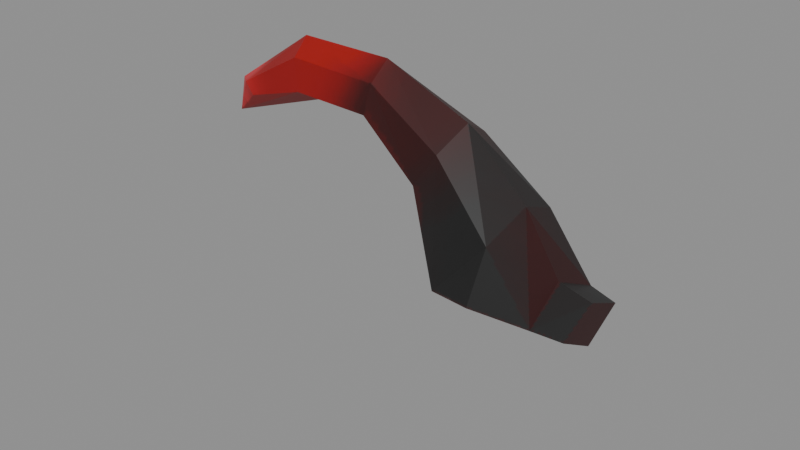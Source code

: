 # Source: claw2.blend  (saved by Blender 4.3.34; exported with 4.5.12 LTS)
import bpy
from mathutils import Matrix  # noqa: F401  (used for matrix-valued properties, if any)

bpy.ops.wm.read_factory_settings(use_empty=True)
scene = bpy.context.scene
scene.name = 'Claw'

# ---- images (referenced by path relative to the original .blend; pixels are not part of the script)
import os
ASSET_DIR = os.environ.get("B2B_ASSET_DIR", "")  # directory of the original .blend (textures are referenced by path, not embedded)
HERE = os.path.dirname(os.path.abspath(__file__))  # packed textures are extracted next to this script under _unpacked/

def load_image(name, relpath, width, height, colorspace="sRGB"):
    """Load a texture the original file referenced (path relative to the .blend, or extracted next to this script)."""
    p = next((c for c in (os.path.join(HERE, relpath), os.path.join(ASSET_DIR, relpath)) if relpath and os.path.exists(c)), "")
    if p:
        img = bpy.data.images.load(p, check_existing=True)
        img.name = name
    else:  # same state as the original file: an image datablock whose file is absent (Cycles renders it pink)
        img = bpy.data.images.new(name, width, height)
        img.source = "FILE"
        img.filepath = "//" + (relpath or name)
    img.colorspace_settings.name = colorspace
    return img
img_claw_texture = load_image('claw_texture', '_unpacked/claw_texture.46ea9c2b.png', 256, 256, 'sRGB')

# ---- materials (node trees are filled in below, after node groups)
mat_claw_material = bpy.data.materials.new('claw_material')

# ---- material node trees
mat_claw_material.use_nodes = True; mat_claw_material.node_tree.nodes.clear()
_N = mat_claw_material.node_tree.nodes; _L = mat_claw_material.node_tree.links
n0 = _N.new('ShaderNodeBsdfPrincipled'); n0.name = 'Principled BSDF'; n0.location = (10, 300)
n1 = _N.new('ShaderNodeOutputMaterial'); n1.name = 'Material Output'; n1.location = (300, 300)
n2 = _N.new('ShaderNodeTexImage'); n2.name = 'Image Texture'; n2.location = (-280, 280)
n2.image = img_claw_texture
_L.new(n0.outputs[0], n1.inputs[0])
_L.new(n2.outputs[0], n0.inputs[0])
n1.is_active_output = True

# ---- meshes
me_cube_002 = bpy.data.meshes.new('Cube.002')
me_cube_002.from_pydata([(0.446, 0.0, 0.2658), (-0.4848, 0.0, 0.7697), (0.446, 0.2698, 0.151), (-0.5253, 0.1023, 0.8274), (0.7507, 0.0, 0.5705), (-0.5517, 0.0, 1.084), (0.722, 0.2509, 0.4632), (-0.5364, 0.1023, 1.0), (0.2163, 0.0, 0.5346), (-0.1258, 0.0, 0.7666), (-0.09086, 0.1143, 0.8195), (0.2607, 0.1804, 0.5888), (-0.04057, 0.1143, 0.9849), (0.3904, 0.1804, 0.7743), (-0.03875, 0.0, 1.077), (0.426, 0.0, 0.8792), (-1.053, 0.0, 0.5789), (-0.8636, 0.08584, 0.7259), (-0.9106, 0.08612, 0.7906), (-1.014, 0.0, 0.7703), (0.965, 0.2517, 0.1405), (0.9409, 0.0, 0.2658), (0.446, 0.0, 0.001838), (0.6924, 0.3421, 0.1902), (1.115, 0.2164, 0.122), (1.115, 0.0, 0.221), (1.115, 0.0, -0.0005188), (0.9726, 0.1995, 0.146), (0.9486, 0.0, 0.2714), (1.123, 0.1643, 0.1276), (1.123, 0.0, 0.2265), (1.123, 0.0, 0.005007)], [(20, 27), (21, 28), (24, 29), (25, 30), (26, 31)], [(9, 1, 3, 10), (10, 3, 7, 12), (12, 7, 5, 14), (6, 13, 15, 4), (13, 12, 14, 15), (2, 11, 13, 6), (11, 10, 12, 13), (0, 8, 11, 2), (8, 9, 10, 11), (5, 7, 18, 19), (16, 19, 18, 17), (3, 1, 16, 17), (7, 3, 17, 18), (4, 21, 20, 6), (2, 6, 23), (0, 2, 22), (25, 26, 24), (23, 6, 20), (21, 25, 24, 20)])
_uv = me_cube_002.uv_layers.new(name='UVMap')
_uv.uv.foreach_set('vector', [0.221, 0.3286, 0.197, 0.1971, 0.2364, 0.1754, 0.2706, 0.3386, 0.2706, 0.3386, 0.2364, 0.1754, 0.272, 0.1647, 0.3032, 0.3366, 0.3032, 0.3366, 0.272, 0.1647, 0.3195, 0.1439, 0.3679, 0.327, 0.282, 0.7125, 0.2972, 0.5227, 0.383, 0.5174, 0.387, 0.6904, 0.2972, 0.5227, 0.3032, 0.3366, 0.3679, 0.327, 0.383, 0.5174, 0.1165, 0.7076, 0.248, 0.5306, 0.2972, 0.5227, 0.282, 0.7125, 0.248, 0.5306, 0.2706, 0.3386, 0.3032, 0.3366, 0.2972, 0.5227, 0.07471, 0.5997, 0.1781, 0.4953, 0.248, 0.5306, 0.1165, 0.7076, 0.1781, 0.4953, 0.221, 0.3286, 0.2706, 0.3386, 0.248, 0.5306, 0.3195, 0.1439, 0.272, 0.1647, 0.1928, 0.04793, 0.184, -4.304e-08, 0.1554, 0.009937, 0.184, -4.304e-08, 0.1928, 0.04793, 0.1873, 0.05024, 0.2364, 0.1754, 0.197, 0.1971, 0.1554, 0.009937, 0.1873, 0.05024, 0.272, 0.1647, 0.2364, 0.1754, 0.1873, 0.05024, 0.1928, 0.04793, 0.387, 0.6904, 0.3756, 0.835, 0.267, 0.8731, 0.282, 0.7125, 0.1165, 0.7076, 0.282, 0.7125, 0.1905, 0.7825, 0.07471, 0.5997, 0.1165, 0.7076, -3.626e-08, 0.6723, 0.387, 0.9086, 0.3704, 1.0, 0.2912, 0.9326, 0.1905, 0.7825, 0.282, 0.7125, 0.267, 0.8731, 0.3756, 0.835, 0.387, 0.9086, 0.2912, 0.9326, 0.267, 0.8731])
me_cube_002.materials.append(mat_claw_material)
me_cube_002.update()

# ---- objects
ob_claw = bpy.data.objects.new('claw', me_cube_002)

# ---- transforms, parenting, visibility, modifiers, constraints
ob_claw.location = (0.0, 0.0, 0.0)
_m = ob_claw.modifiers.new('Mirror', 'MIRROR')
_m.use_axis = (False, True, False)
_m.use_clip = True
_m = ob_claw.modifiers.new('Array', 'ARRAY')
_m.count = 3
_m.use_relative_offset = False
_m.use_merge_vertices = True
_m.merge_threshold = 0.1
_m.use_object_offset = True

# ---- collection membership
scene.collection.objects.link(ob_claw)

# ---- scene / render settings (as saved in the file)
scene.frame_start = 1; scene.frame_end = 250; scene.frame_set(1)
scene.render.engine = 'BLENDER_EEVEE_NEXT'
scene.render.image_settings.exr_codec = 'NONE'
scene.render.simplify_subdivision_render = 0
scene.render.simplify_child_particles_render = 0.0
scene.eevee.use_volume_custom_range = False
scene.eevee.use_fast_gi = False
scene.eevee.use_shadows = False
scene.view_settings.white_balance_temperature = 0.0
scene.view_settings.white_balance_tint = 0.0
scene.view_settings.white_balance_whitepoint = (2.97, 0.5193, -0.0414)
bpy.context.view_layer.update()

# ---- added for rendering (the .blend has no active camera and no usable light): camera, sun + grey world if the file has none
cam_auto = bpy.data.cameras.new('AutoCamera')
cam_auto.lens = 50.0
cam_auto.sensor_width = 36.0
cam_auto.clip_end = 1000.0
ob_auto_camera = bpy.data.objects.new('AutoCamera', cam_auto)
scene.collection.objects.link(ob_auto_camera)
ob_auto_camera.location = (3.11296, -3.69369, 2.70882)
ob_auto_camera.rotation_euler = (1.09748, -7.21219e-08, 0.694738)
scene.camera = ob_auto_camera
light_auto_sun = bpy.data.lights.new('AutoSun', 'SUN')
light_auto_sun.energy = 3.0
light_auto_sun.angle = 0.0523599
ob_auto_sun = bpy.data.objects.new('AutoSun', light_auto_sun)
scene.collection.objects.link(ob_auto_sun)
ob_auto_sun.rotation_euler = (0.872665, 0.174533, 0.523599)
if scene.world is None:
    world_auto = bpy.data.worlds.new('AutoWorld')
    world_auto.color = (0.3, 0.3, 0.3)
    scene.world = world_auto
bpy.context.view_layer.update()

